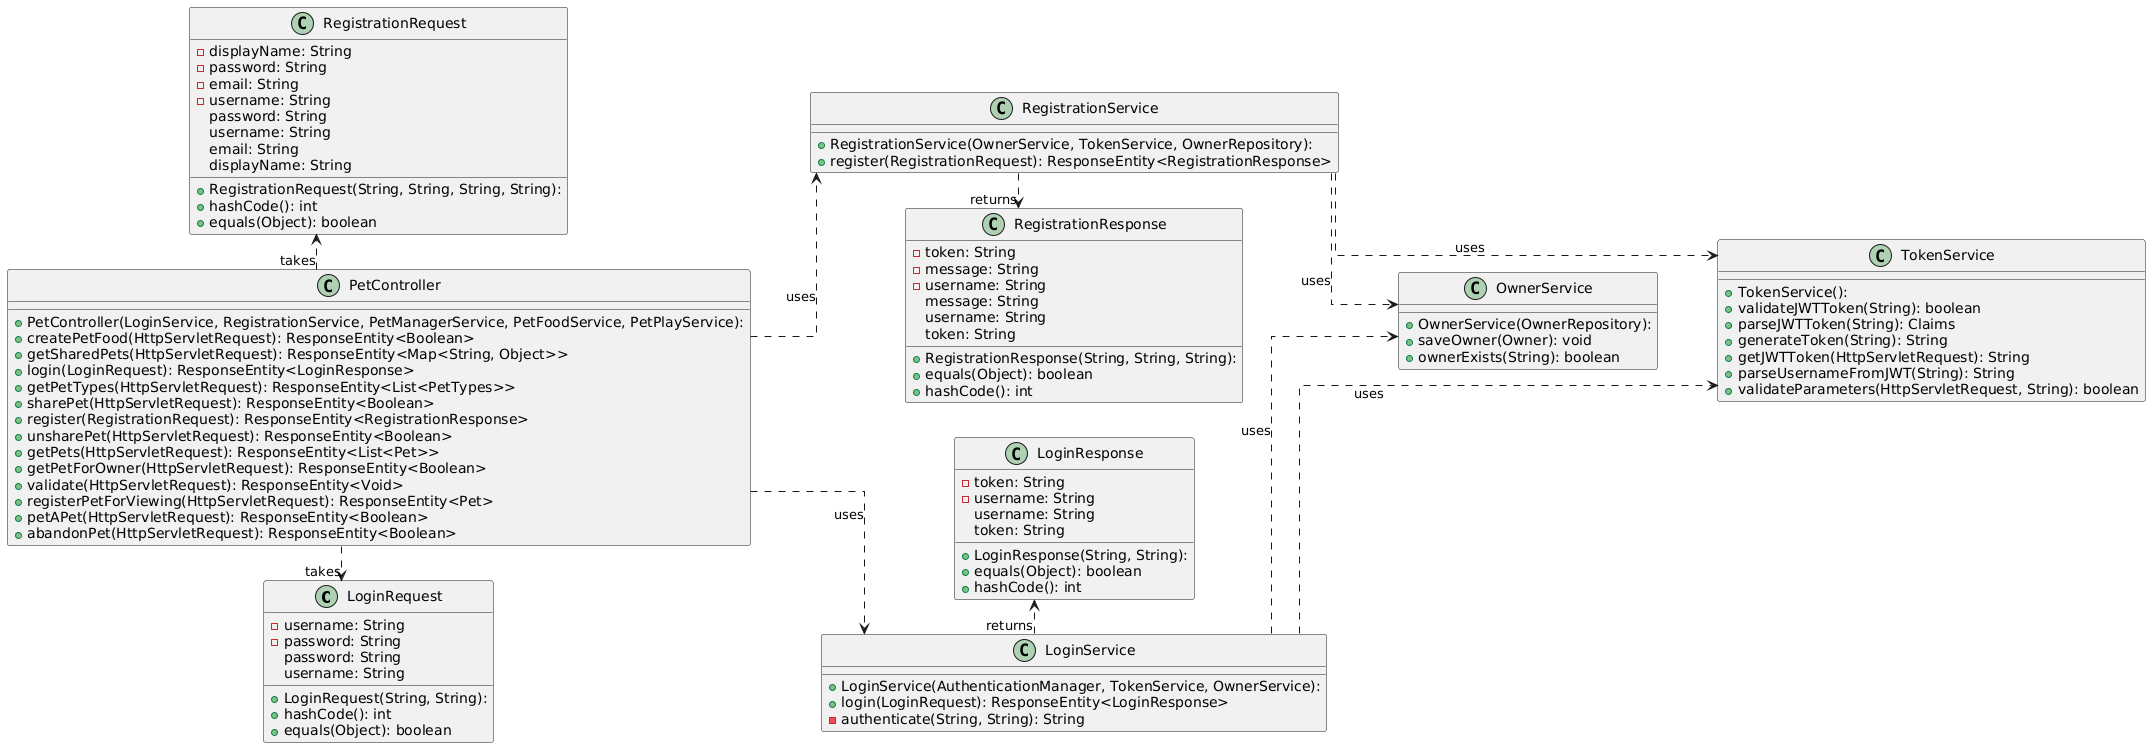

The diagram above was rendered by PlantUML. Its source (embedded in the PNG):
@startuml
left to right direction
skinparam linetype ortho

class LoginRequest {
  + LoginRequest(String, String): 
  - username: String
  - password: String
  + hashCode(): int
  + equals(Object): boolean
   password: String
   username: String
}
class LoginResponse {
  + LoginResponse(String, String): 
  - token: String
  - username: String
  + equals(Object): boolean
  + hashCode(): int
   username: String
   token: String
}
class LoginService {
  + LoginService(AuthenticationManager, TokenService, OwnerService): 
  + login(LoginRequest): ResponseEntity<LoginResponse>
  - authenticate(String, String): String
}
class OwnerService {
  + OwnerService(OwnerRepository): 
  + saveOwner(Owner): void
  + ownerExists(String): boolean
}
class PetController {
  + PetController(LoginService, RegistrationService, PetManagerService, PetFoodService, PetPlayService): 
  + createPetFood(HttpServletRequest): ResponseEntity<Boolean>
  + getSharedPets(HttpServletRequest): ResponseEntity<Map<String, Object>>
  + login(LoginRequest): ResponseEntity<LoginResponse>
  + getPetTypes(HttpServletRequest): ResponseEntity<List<PetTypes>>
  + sharePet(HttpServletRequest): ResponseEntity<Boolean>
  + register(RegistrationRequest): ResponseEntity<RegistrationResponse>
  + unsharePet(HttpServletRequest): ResponseEntity<Boolean>
  + getPets(HttpServletRequest): ResponseEntity<List<Pet>>
  + getPetForOwner(HttpServletRequest): ResponseEntity<Boolean>
  + validate(HttpServletRequest): ResponseEntity<Void>
  + registerPetForViewing(HttpServletRequest): ResponseEntity<Pet>
  + petAPet(HttpServletRequest): ResponseEntity<Boolean>
  + abandonPet(HttpServletRequest): ResponseEntity<Boolean>
}
class RegistrationRequest {
  + RegistrationRequest(String, String, String, String): 
  - displayName: String
  - password: String
  - email: String
  - username: String
  + hashCode(): int
  + equals(Object): boolean
   password: String
   username: String
   email: String
   displayName: String
}
class RegistrationResponse {
  + RegistrationResponse(String, String, String): 
  - token: String
  - message: String
  - username: String
  + equals(Object): boolean
  + hashCode(): int
   message: String
   username: String
   token: String
}
class RegistrationService {
  + RegistrationService(OwnerService, TokenService, OwnerRepository): 
  + register(RegistrationRequest): ResponseEntity<RegistrationResponse>
}
class TokenService {
  + TokenService(): 
  + validateJWTToken(String): boolean
  + parseJWTToken(String): Claims
  + generateToken(String): String
  + getJWTToken(HttpServletRequest): String
  + parseUsernameFromJWT(String): String
  + validateParameters(HttpServletRequest, String): boolean
}

RegistrationRequest -[hidden]right- PetController
LoginRequest -[hidden]left- PetController

OwnerService -[hidden]down- TokenService

RegistrationResponse -[hidden]left- RegistrationService
LoginResponse -[hidden]right- LoginService

PetController ..> RegistrationRequest : takes
PetController ..> LoginRequest        : takes

LoginService          ..>  LoginResponse        : returns
LoginService         ..>  OwnerService         : uses
LoginService         ..>  TokenService         : uses
PetController        ..>  LoginService         : uses
PetController        ..>  RegistrationService  : uses
RegistrationService  ..>  OwnerService         : uses
RegistrationService   ..>  RegistrationResponse : returns
RegistrationService  ..>  TokenService         : uses
@enduml